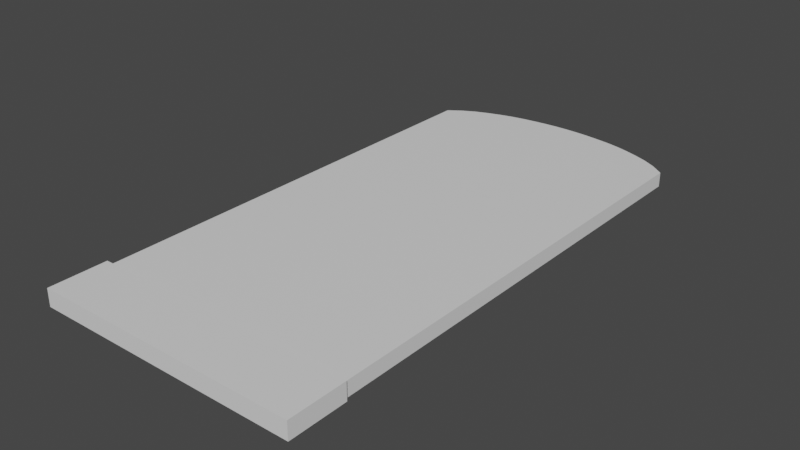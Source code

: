 # Source: 01top.blend  (saved by Blender 3.3.6; exported with 4.5.12 LTS)
import bpy
from mathutils import Matrix  # noqa: F401  (used for matrix-valued properties, if any)

bpy.ops.wm.read_factory_settings(use_empty=True)
scene = bpy.context.scene
scene.name = 'Scene'

# ---- collections
col_collection = bpy.data.collections.new('Collection'); scene.collection.children.link(col_collection)

# ---- materials (node trees are filled in below, after node groups)
mat_mat1 = bpy.data.materials.new('mat1')
mat_mat1.alpha_threshold = 0.0
mat_mat1.use_transparent_shadow = False
mat_mat1.roughness = 0.5
mat_mat1.line_color = (0.0, 0.0, 0.0, 1.0)

# ---- node groups
ng_auto_smooth = bpy.data.node_groups.new('Auto Smooth', 'GeometryNodeTree')
_s = ng_auto_smooth.interface.new_socket(name='Geometry', in_out='OUTPUT', socket_type='NodeSocketGeometry')
_s = ng_auto_smooth.interface.new_socket(name='Geometry', in_out='INPUT', socket_type='NodeSocketGeometry')
_s = ng_auto_smooth.interface.new_socket(name='Angle', in_out='INPUT', socket_type='NodeSocketFloat')
_s.subtype = 'ANGLE'
_s.min_value = 0.0
_s.max_value = 3.142
ng_auto_smooth.is_modifier = True
_N = ng_auto_smooth.nodes; _L = ng_auto_smooth.links
n0 = _N.new('NodeGroupOutput'); n0.name = 'Group Output'; n0.location = (480, -100)
n1 = _N.new('NodeGroupInput'); n1.name = 'Group Input'; n1.location = (-420, -300)
n2 = _N.new('NodeGroupInput'); n2.name = 'Group Input.001'; n2.location = (-60, -100)
n3 = _N.new('GeometryNodeSetShadeSmooth'); n3.name = 'Set Shade Smooth'; n3.location = (120, -100)
n3.domain = 'EDGE'
n4 = _N.new('GeometryNodeSetShadeSmooth'); n4.name = 'Set Shade Smooth.001'; n4.location = (300, -100)
n5 = _N.new('GeometryNodeInputMeshEdgeAngle'); n5.name = 'Edge Angle'; n5.location = (-420, -220)
n6 = _N.new('GeometryNodeInputEdgeSmooth'); n6.name = 'Is Edge Smooth'; n6.location = (-60, -160)
n7 = _N.new('GeometryNodeInputShadeSmooth'); n7.name = 'Is Face Smooth'; n7.location = (-240, -340)
n8 = _N.new('FunctionNodeBooleanMath'); n8.name = 'Boolean Math'; n8.location = (-60, -220)
n9 = _N.new('FunctionNodeCompare'); n9.name = 'Compare'; n9.location = (-240, -180)
n9.operation = 'LESS_EQUAL'
_L.new(n5.outputs[0], n9.inputs[0])
_L.new(n4.outputs[0], n0.inputs[0])
_L.new(n1.outputs[1], n9.inputs[1])
_L.new(n9.outputs[0], n8.inputs[0])
_L.new(n7.outputs[0], n8.inputs[1])
_L.new(n2.outputs[0], n3.inputs[0])
_L.new(n6.outputs[0], n3.inputs[1])
_L.new(n3.outputs[0], n4.inputs[0])
_L.new(n8.outputs[0], n3.inputs[2])
n0.is_active_output = True

# ---- material node trees
mat_mat1.use_nodes = True; mat_mat1.node_tree.nodes.clear()
_N = mat_mat1.node_tree.nodes; _L = mat_mat1.node_tree.links
n0 = _N.new('ShaderNodeOutputMaterial'); n0.name = 'Material Output'; n0.location = (300, 300)
n1 = _N.new('ShaderNodeBsdfPrincipled'); n1.name = 'Principled BSDF'; n1.location = (10, 300)
n1.distribution = 'GGX'
n1.subsurface_method = 'RANDOM_WALK_SKIN'
n1.inputs[3].default_value = 1.45
n1.inputs[27].default_value = (0.0, 0.0, 0.0, 1.0)
n1.inputs[28].default_value = 1.0
_L.new(n1.outputs[0], n0.inputs[0])
n0.is_active_output = True

# ---- world
world_world = bpy.data.worlds.new('World'); scene.world = world_world
world_world.use_nodes = True; world_world.node_tree.nodes.clear()
_N = world_world.node_tree.nodes; _L = world_world.node_tree.links
n0 = _N.new('ShaderNodeOutputWorld'); n0.name = 'World Output'; n0.location = (300, 300)
n1 = _N.new('ShaderNodeBackground'); n1.name = 'Background'; n1.location = (10, 300)
n1.inputs[0].default_value = (0.05088, 0.05088, 0.05088, 1.0)
_L.new(n1.outputs[0], n0.inputs[0])
n0.is_active_output = True
world_world.color = (0.05088, 0.05088, 0.05088)
world_world.use_sun_shadow = False
world_world.sun_shadow_jitter_overblur = 0.0

# ---- meshes
me_cube_001 = bpy.data.meshes.new('Cube.001')
me_cube_001.from_pydata([(0.45, 0.2, 0.05), (0.45, 0.2, 0.0), (-0.45, 0.2, 0.05), (-0.45, 0.2, 0.0), (0.45, 1.774, 0.05), (0.45, 1.774, 0.0), (-0.45, 1.774, 0.05), (-0.45, 1.774, 0.0), (0.405, 1.807, 0.0), (0.36, 1.831, 0.0), (0.315, 1.849, 0.0), (0.27, 1.864, 0.0), (0.225, 1.876, 0.0), (0.18, 1.885, 0.0), (0.135, 1.891, 0.0), (0.09, 1.896, 0.0), (0.045, 1.899, 0.0), (-6.75e-07, 1.9, 0.0), (-0.045, 1.899, 0.0), (-0.09, 1.896, 0.0), (-0.135, 1.891, 0.0), (-0.18, 1.885, 0.0), (-0.225, 1.876, 0.0), (-0.27, 1.864, 0.0), (-0.315, 1.849, 0.0), (-0.36, 1.831, 0.0), (-0.405, 1.807, 0.0), (0.405, 0.2, 0.05), (0.36, 0.2, 0.05), (0.315, 0.2, 0.05), (0.27, 0.2, 0.05), (0.225, 0.2, 0.05), (0.18, 0.2, 0.05), (0.135, 0.2, 0.05), (0.09, 0.2, 0.05), (0.045, 0.2, 0.05), (3.725e-09, 0.2, 0.05), (-0.045, 0.2, 0.05), (-0.09, 0.2, 0.05), (-0.135, 0.2, 0.05), (-0.18, 0.2, 0.05), (-0.225, 0.2, 0.05), (-0.27, 0.2, 0.05), (-0.315, 0.2, 0.05), (-0.36, 0.2, 0.05), (-0.405, 0.2, 0.05), (-0.405, 1.807, 0.05), (-0.36, 1.831, 0.05), (-0.315, 1.849, 0.05), (-0.27, 1.864, 0.05), (-0.225, 1.876, 0.05), (-0.18, 1.885, 0.05), (-0.135, 1.891, 0.05), (-0.09, 1.896, 0.05), (-0.045, 1.899, 0.05), (-6.824e-07, 1.9, 0.05), (0.045, 1.899, 0.05), (0.09, 1.896, 0.05), (0.135, 1.891, 0.05), (0.18, 1.885, 0.05), (0.225, 1.876, 0.05), (0.27, 1.864, 0.05), (0.315, 1.849, 0.05), (0.36, 1.831, 0.05), (0.405, 1.807, 0.05), (-0.405, 0.2, 0.0), (-0.36, 0.2, 0.0), (-0.315, 0.2, 0.0), (-0.27, 0.2, 0.0), (-0.225, 0.2, 0.0), (-0.18, 0.2, 0.0), (-0.135, 0.2, 0.0), (-0.09, 0.2, 0.0), (-0.045, 0.2, 0.0), (-3.725e-09, 0.2, 0.0), (0.045, 0.2, 0.0), (0.09, 0.2, 0.0), (0.135, 0.2, 0.0), (0.18, 0.2, 0.0), (0.225, 0.2, 0.0), (0.27, 0.2, 0.0), (0.315, 0.2, 0.0), (0.36, 0.2, 0.0), (0.405, 0.2, 0.0)], [], [(45, 46, 6, 2), (3, 2, 6, 7), (8, 64, 4, 5), (26, 65, 3, 7), (65, 45, 2, 3), (5, 4, 0, 1), (1, 0, 27, 83), (83, 27, 28, 82), (82, 28, 29, 81), (81, 29, 30, 80), (80, 30, 31, 79), (79, 31, 32, 78), (78, 32, 33, 77), (77, 33, 34, 76), (76, 34, 35, 75), (75, 35, 36, 74), (74, 36, 37, 73), (73, 37, 38, 72), (72, 38, 39, 71), (71, 39, 40, 70), (70, 40, 41, 69), (69, 41, 42, 68), (68, 42, 43, 67), (67, 43, 44, 66), (66, 44, 45, 65), (5, 1, 83, 8), (8, 83, 82, 9), (9, 82, 81, 10), (10, 81, 80, 11), (11, 80, 79, 12), (12, 79, 78, 13), (13, 78, 77, 14), (14, 77, 76, 15), (15, 76, 75, 16), (16, 75, 74, 17), (17, 74, 73, 18), (18, 73, 72, 19), (19, 72, 71, 20), (20, 71, 70, 21), (21, 70, 69, 22), (22, 69, 68, 23), (23, 68, 67, 24), (24, 67, 66, 25), (25, 66, 65, 26), (7, 6, 46, 26), (26, 46, 47, 25), (25, 47, 48, 24), (24, 48, 49, 23), (23, 49, 50, 22), (22, 50, 51, 21), (21, 51, 52, 20), (20, 52, 53, 19), (19, 53, 54, 18), (18, 54, 55, 17), (17, 55, 56, 16), (16, 56, 57, 15), (15, 57, 58, 14), (14, 58, 59, 13), (13, 59, 60, 12), (12, 60, 61, 11), (11, 61, 62, 10), (10, 62, 63, 9), (9, 63, 64, 8), (0, 4, 64, 27), (27, 64, 63, 28), (28, 63, 62, 29), (29, 62, 61, 30), (30, 61, 60, 31), (31, 60, 59, 32), (32, 59, 58, 33), (33, 58, 57, 34), (34, 57, 56, 35), (35, 56, 55, 36), (36, 55, 54, 37), (37, 54, 53, 38), (38, 53, 52, 39), (39, 52, 51, 40), (40, 51, 50, 41), (41, 50, 49, 42), (42, 49, 48, 43), (43, 48, 47, 44), (44, 47, 46, 45)])
me_cube_001.polygons.foreach_set('use_smooth', [True] * 82)
_uv = me_cube_001.uv_layers.new(name='UVMap')
_uv.uv.foreach_set('vector', [0.9, 0.8718, 0.9, 0.04784, 0.9231, 0.06438, 0.9231, 0.8718, 0.9487, 0.8074, 0.9231, 0.8074, 0.9231, 0.0, 0.9487, 0.0, 1.0, 0.4846, 0.9744, 0.4846, 0.9744, 0.4615, 1.0, 0.4615, 0.4385, 0.824, 0.4385, 2.98e-08, 0.4615, 2.98e-08, 0.4615, 0.8074, 1.0, 0.02308, 0.9744, 0.02308, 0.9744, 0.0, 1.0, 0.0, 0.9744, 0.8074, 0.9487, 0.8074, 0.9487, 0.0, 0.9744, 0.0, 1.0, 0.4615, 0.9744, 0.4615, 0.9744, 0.4385, 1.0, 0.4385, 1.0, 0.4385, 0.9744, 0.4385, 0.9744, 0.4154, 1.0, 0.4154, 1.0, 0.4154, 0.9744, 0.4154, 0.9744, 0.3923, 1.0, 0.3923, 1.0, 0.3923, 0.9744, 0.3923, 0.9744, 0.3692, 1.0, 0.3692, 1.0, 0.3692, 0.9744, 0.3692, 0.9744, 0.3462, 1.0, 0.3462, 1.0, 0.3462, 0.9744, 0.3462, 0.9744, 0.3231, 1.0, 0.3231, 1.0, 0.3231, 0.9744, 0.3231, 0.9744, 0.3, 1.0, 0.3, 1.0, 0.3, 0.9744, 0.3, 0.9744, 0.2769, 1.0, 0.2769, 1.0, 0.2769, 0.9744, 0.2769, 0.9744, 0.2538, 1.0, 0.2538, 1.0, 0.2538, 0.9744, 0.2538, 0.9744, 0.2308, 1.0, 0.2308, 1.0, 0.2308, 0.9744, 0.2308, 0.9744, 0.2077, 1.0, 0.2077, 1.0, 0.2077, 0.9744, 0.2077, 0.9744, 0.1846, 1.0, 0.1846, 1.0, 0.1846, 0.9744, 0.1846, 0.9744, 0.1615, 1.0, 0.1615, 1.0, 0.1615, 0.9744, 0.1615, 0.9744, 0.1385, 1.0, 0.1385, 1.0, 0.1385, 0.9744, 0.1385, 0.9744, 0.1154, 1.0, 0.1154, 1.0, 0.1154, 0.9744, 0.1154, 0.9744, 0.09231, 1.0, 0.09231, 1.0, 0.09231, 0.9744, 0.09231, 0.9744, 0.06923, 1.0, 0.06923, 1.0, 0.06923, 0.9744, 0.06923, 0.9744, 0.04615, 1.0, 0.04615, 1.0, 0.04615, 0.9744, 0.04615, 0.9744, 0.02308, 1.0, 0.02308, 0.0, 0.8074, 0.0, 0.0, 0.02308, 0.0, 0.02308, 0.824, 0.02308, 0.824, 0.02308, 0.0, 0.04615, 0.0, 0.04615, 0.8362, 0.04615, 0.8362, 0.04615, 0.0, 0.06923, 1.49e-08, 0.06923, 0.8457, 0.06923, 0.8457, 0.06923, 1.49e-08, 0.09231, 1.49e-08, 0.09231, 0.8532, 0.09231, 0.8532, 0.09231, 1.49e-08, 0.1154, 1.49e-08, 0.1154, 0.8592, 0.1154, 0.8592, 0.1154, 1.49e-08, 0.1385, 1.49e-08, 0.1385, 0.8639, 0.1385, 0.8639, 0.1385, 1.49e-08, 0.1615, 1.49e-08, 0.1615, 0.8674, 0.1615, 0.8674, 0.1615, 1.49e-08, 0.1846, 1.49e-08, 0.1846, 0.8699, 0.1846, 0.8699, 0.1846, 1.49e-08, 0.2077, 1.49e-08, 0.2077, 0.8713, 0.2077, 0.8713, 0.2077, 1.49e-08, 0.2308, 1.49e-08, 0.2308, 0.8718, 0.2308, 0.8718, 0.2308, 1.49e-08, 0.2538, 1.49e-08, 0.2538, 0.8713, 0.2538, 0.8713, 0.2538, 1.49e-08, 0.2769, 1.49e-08, 0.2769, 0.8699, 0.2769, 0.8699, 0.2769, 1.49e-08, 0.3, 2.98e-08, 0.3, 0.8674, 0.3, 0.8674, 0.3, 2.98e-08, 0.3231, 2.98e-08, 0.3231, 0.8639, 0.3231, 0.8639, 0.3231, 2.98e-08, 0.3462, 2.98e-08, 0.3462, 0.8592, 0.3462, 0.8592, 0.3462, 2.98e-08, 0.3692, 2.98e-08, 0.3692, 0.8532, 0.3692, 0.8532, 0.3692, 2.98e-08, 0.3923, 2.98e-08, 0.3923, 0.8457, 0.3923, 0.8457, 0.3923, 2.98e-08, 0.4154, 2.98e-08, 0.4154, 0.8362, 0.4154, 0.8362, 0.4154, 2.98e-08, 0.4385, 2.98e-08, 0.4385, 0.824, 1.0, 0.9231, 0.9744, 0.9231, 0.9744, 0.9, 1.0, 0.9, 1.0, 0.9, 0.9744, 0.9, 0.9744, 0.8769, 1.0, 0.8769, 1.0, 0.8769, 0.9744, 0.8769, 0.9744, 0.8538, 1.0, 0.8538, 1.0, 0.8538, 0.9744, 0.8538, 0.9744, 0.8308, 1.0, 0.8308, 1.0, 0.8308, 0.9744, 0.8308, 0.9744, 0.8077, 1.0, 0.8077, 1.0, 0.8077, 0.9744, 0.8077, 0.9744, 0.7846, 1.0, 0.7846, 1.0, 0.7846, 0.9744, 0.7846, 0.9744, 0.7615, 1.0, 0.7615, 1.0, 0.7615, 0.9744, 0.7615, 0.9744, 0.7385, 1.0, 0.7385, 1.0, 0.7385, 0.9744, 0.7385, 0.9744, 0.7154, 1.0, 0.7154, 1.0, 0.7154, 0.9744, 0.7154, 0.9744, 0.6923, 1.0, 0.6923, 1.0, 0.6923, 0.9744, 0.6923, 0.9744, 0.6692, 1.0, 0.6692, 1.0, 0.6692, 0.9744, 0.6692, 0.9744, 0.6462, 1.0, 0.6462, 1.0, 0.6462, 0.9744, 0.6462, 0.9744, 0.6231, 1.0, 0.6231, 1.0, 0.6231, 0.9744, 0.6231, 0.9744, 0.6, 1.0, 0.6, 1.0, 0.6, 0.9744, 0.6, 0.9744, 0.5769, 1.0, 0.5769, 1.0, 0.5769, 0.9744, 0.5769, 0.9744, 0.5538, 1.0, 0.5538, 1.0, 0.5538, 0.9744, 0.5538, 0.9744, 0.5308, 1.0, 0.5308, 1.0, 0.5308, 0.9744, 0.5308, 0.9744, 0.5077, 1.0, 0.5077, 1.0, 0.5077, 0.9744, 0.5077, 0.9744, 0.4846, 1.0, 0.4846, 0.4615, 0.8718, 0.4615, 0.06438, 0.4846, 0.04784, 0.4846, 0.8718, 0.4846, 0.8718, 0.4846, 0.04784, 0.5077, 0.03562, 0.5077, 0.8718, 0.5077, 0.8718, 0.5077, 0.03562, 0.5308, 0.0261, 0.5308, 0.8718, 0.5308, 0.8718, 0.5308, 0.0261, 0.5538, 0.01855, 0.5538, 0.8718, 0.5538, 0.8718, 0.5538, 0.01855, 0.5769, 0.01255, 0.5769, 0.8718, 0.5769, 0.8718, 0.5769, 0.01255, 0.6, 0.007877, 0.6, 0.8718, 0.6, 0.8718, 0.6, 0.007877, 0.6231, 0.004367, 0.6231, 0.8718, 0.6231, 0.8718, 0.6231, 0.004367, 0.6462, 0.001922, 0.6462, 0.8718, 0.6462, 0.8718, 0.6462, 0.001922, 0.6692, 0.0004776, 0.6692, 0.8718, 0.6692, 0.8718, 0.6692, 0.0004776, 0.6923, 0.0, 0.6923, 0.8718, 0.6923, 0.8718, 0.6923, 0.0, 0.7154, 0.0004776, 0.7154, 0.8718, 0.7154, 0.8718, 0.7154, 0.0004776, 0.7385, 0.001922, 0.7385, 0.8718, 0.7385, 0.8718, 0.7385, 0.001922, 0.7615, 0.004367, 0.7615, 0.8718, 0.7615, 0.8718, 0.7615, 0.004367, 0.7846, 0.007877, 0.7846, 0.8718, 0.7846, 0.8718, 0.7846, 0.007877, 0.8077, 0.01255, 0.8077, 0.8718, 0.8077, 0.8718, 0.8077, 0.01255, 0.8308, 0.01855, 0.8308, 0.8718, 0.8308, 0.8718, 0.8308, 0.01855, 0.8538, 0.0261, 0.8538, 0.8718, 0.8538, 0.8718, 0.8538, 0.0261, 0.8769, 0.03562, 0.8769, 0.8718, 0.8769, 0.8718, 0.8769, 0.03562, 0.9, 0.04784, 0.9, 0.8718])
me_cube_001.materials.append(mat_mat1)
me_cube_001.use_mirror_vertex_groups = False
me_cube_001.update()
me_cube_002 = bpy.data.meshes.new('Cube.002')
me_cube_002.from_pydata([(0.46, 0.2, 0.06), (0.46, 0.2, 0.0), (-0.46, 0.2, 0.06), (-0.46, 0.2, 0.0), (0.46, 3.287e-07, 0.06), (0.46, 3.287e-07, 0.0), (-0.46, -3.287e-07, 0.06), (-0.46, -3.287e-07, 0.0)], [], [(1, 3, 2, 0), (5, 4, 6, 7), (0, 2, 6, 4), (1, 0, 4, 5), (3, 1, 5, 7), (2, 3, 7, 6)])
me_cube_002.polygons.foreach_set('use_smooth', [True] * 6)
_uv = me_cube_002.uv_layers.new(name='UVMap')
_uv.uv.foreach_set('vector', [0.5652, 0.0, 0.5652, 1.0, 0.5, 1.0, 0.5, 0.0, 0.5, 1.0, 0.4348, 1.0, 0.4348, 0.0, 0.5, 0.0, 0.0, 1.0, 2.98e-08, 8.941e-08, 0.2174, 0.0, 0.2174, 1.0, 0.6304, 0.4348, 0.5652, 0.4348, 0.5652, 0.2174, 0.6304, 0.2174, 0.2174, 1.0, 0.2174, 0.0, 0.4348, 8.941e-08, 0.4348, 1.0, 0.5652, 0.0, 0.6304, 0.0, 0.6304, 0.2174, 0.5652, 0.2174])
me_cube_002.materials.append(mat_mat1)
me_cube_002.use_mirror_vertex_groups = False
me_cube_002.update()

# ---- objects
ob_0 = bpy.data.objects.new('0', me_cube_001)
ob_1 = bpy.data.objects.new('1', me_cube_002)

# ---- transforms, parenting, visibility, modifiers, constraints
ob_0.location = (0.0, 0.0, 0.0)
ob_0.lock_rotations_4d = False
ob_0.empty_display_type = 'ARROWS'
ob_0.lineart.crease_threshold = 0.0
_m = ob_0.modifiers.new('Bevel', 'BEVEL')
_m.width = 0.005
_m.width_pct = 0.005
_m.segments = 5
_m.limit_method = 'WEIGHT'
_m = ob_0.modifiers.new('EdgeSplit', 'EDGE_SPLIT')
_m = ob_0.modifiers.new('Auto Smooth', 'NODES')
_m.node_group = ng_auto_smooth
_gi = [s.identifier for s in ng_auto_smooth.interface.items_tree if s.item_type == 'SOCKET' and s.in_out == 'INPUT']
_m[_gi[1]] = 0.5236  # Angle
ob_1.location = (0.0, 0.0, 0.0)
ob_1.lock_rotations_4d = False
ob_1.empty_display_type = 'ARROWS'
ob_1.lineart.crease_threshold = 0.0
_m = ob_1.modifiers.new('Bevel', 'BEVEL')
_m.width = 0.005
_m.width_pct = 0.005
_m.segments = 5
_m.limit_method = 'WEIGHT'
_m = ob_1.modifiers.new('EdgeSplit', 'EDGE_SPLIT')
_m = ob_1.modifiers.new('Auto Smooth', 'NODES')
_m.node_group = ng_auto_smooth
_gi = [s.identifier for s in ng_auto_smooth.interface.items_tree if s.item_type == 'SOCKET' and s.in_out == 'INPUT']
_m[_gi[1]] = 0.5236  # Angle

# ---- collection membership
col_collection.objects.link(ob_0)
col_collection.objects.link(ob_1)

# ---- scene / render settings (as saved in the file)
scene.frame_start = 1; scene.frame_end = 250; scene.frame_set(1)
scene.render.engine = 'BLENDER_EEVEE_NEXT'
scene.cycles.sampling_pattern = 'TABULATED_SOBOL'
scene.cycles.use_light_tree = False
scene.view_settings.view_transform = 'Filmic'
bpy.context.view_layer.update()

# ---- added for rendering (the .blend has no active camera and no usable light): camera, sun
cam_auto = bpy.data.cameras.new('AutoCamera')
cam_auto.lens = 50.0
cam_auto.sensor_width = 36.0
cam_auto.clip_end = 1000.0
ob_auto_camera = bpy.data.objects.new('AutoCamera', cam_auto)
scene.collection.objects.link(ob_auto_camera)
ob_auto_camera.location = (1.95396, -1.39475, 1.59316)
ob_auto_camera.rotation_euler = (1.09748, -7.21219e-08, 0.694738)
scene.camera = ob_auto_camera
light_auto_sun = bpy.data.lights.new('AutoSun', 'SUN')
light_auto_sun.energy = 3.0
light_auto_sun.angle = 0.0523599
ob_auto_sun = bpy.data.objects.new('AutoSun', light_auto_sun)
scene.collection.objects.link(ob_auto_sun)
ob_auto_sun.rotation_euler = (0.872665, 0.174533, 0.523599)
bpy.context.view_layer.update()
